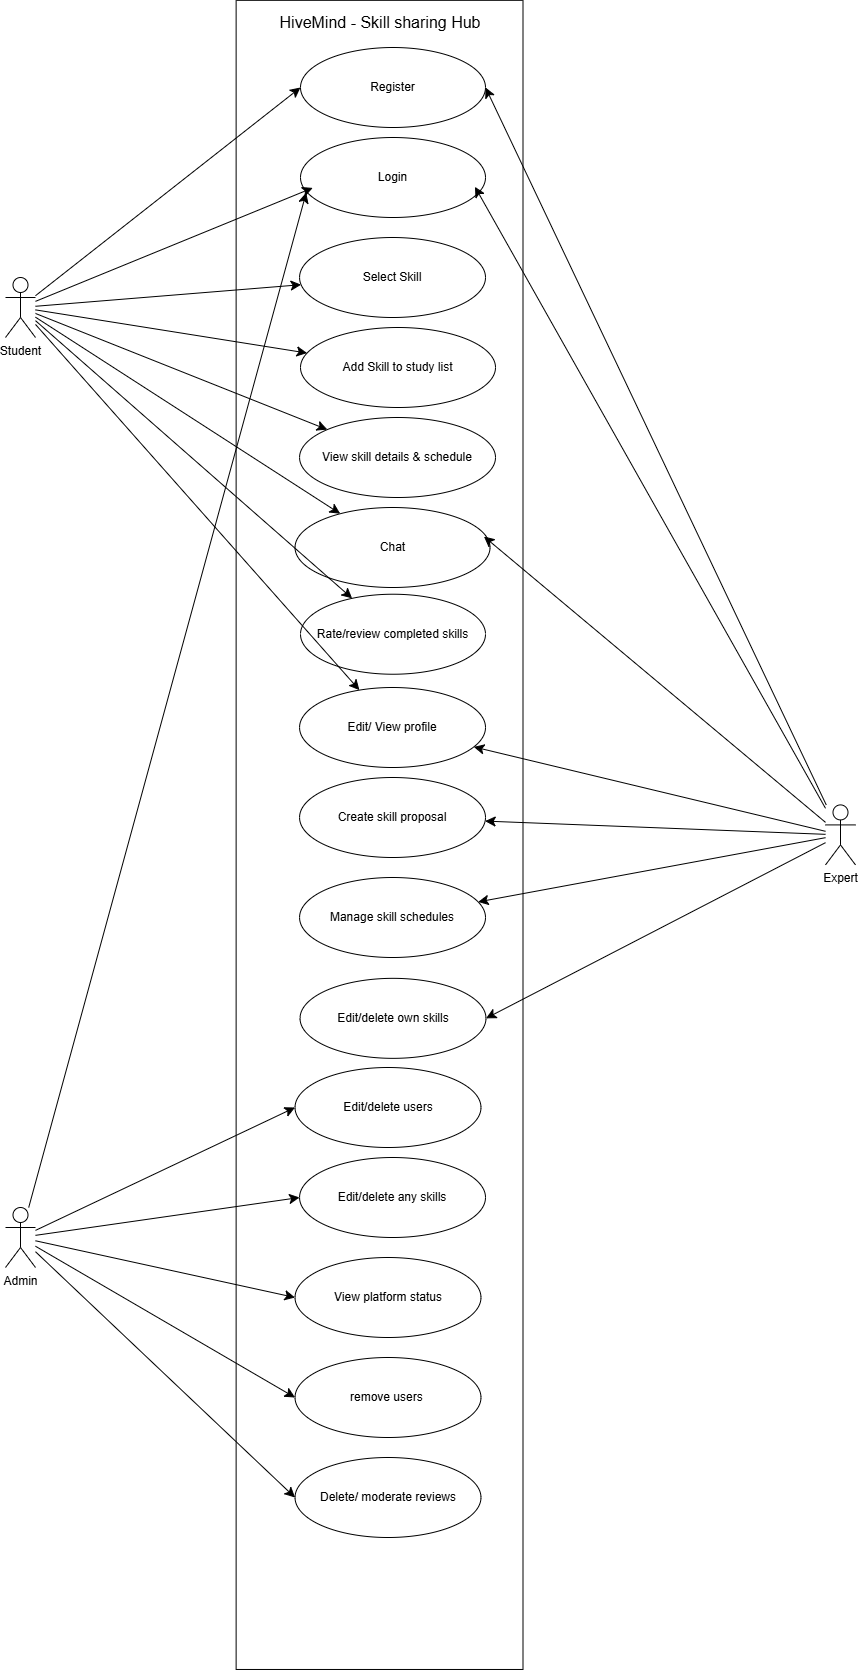

The diagram above was exported from draw.io. Its source (the exported page's mxGraphModel, read from the mxfile embedded in the PNG):
<mxGraphModel dx="1317" dy="895" grid="1" gridSize="10" guides="1" tooltips="1" connect="1" arrows="1" fold="1" page="1" pageScale="1" pageWidth="850" pageHeight="1100" math="0" shadow="0">
  <root>
    <mxCell id="0" />
    <mxCell id="1" parent="0" />
    <mxCell id="xF9QvxqRUrCgBbL2Fj1C-1" value="" style="rounded=0;whiteSpace=wrap;html=1;rotation=90;" parent="1" vertex="1">
      <mxGeometry x="-350.5" y="693.97" width="1669.14" height="286.87" as="geometry" />
    </mxCell>
    <mxCell id="xF9QvxqRUrCgBbL2Fj1C-5" value="HiveMind - Skill sharing Hub" style="text;strokeColor=none;fillColor=none;html=1;align=center;verticalAlign=middle;whiteSpace=wrap;rounded=0;fontSize=16;" parent="1" vertex="1">
      <mxGeometry x="340" y="10" width="290" height="30" as="geometry" />
    </mxCell>
    <mxCell id="xF9QvxqRUrCgBbL2Fj1C-6" value="Register" style="ellipse;whiteSpace=wrap;html=1;" parent="1" vertex="1">
      <mxGeometry x="405" y="50" width="185" height="80" as="geometry" />
    </mxCell>
    <mxCell id="xF9QvxqRUrCgBbL2Fj1C-7" value="Login" style="ellipse;whiteSpace=wrap;html=1;" parent="1" vertex="1">
      <mxGeometry x="405" y="140" width="185" height="80" as="geometry" />
    </mxCell>
    <mxCell id="xF9QvxqRUrCgBbL2Fj1C-8" value="Select Skill" style="ellipse;whiteSpace=wrap;html=1;" parent="1" vertex="1">
      <mxGeometry x="404.06" y="240" width="185.94" height="80" as="geometry" />
    </mxCell>
    <mxCell id="xF9QvxqRUrCgBbL2Fj1C-9" value="Add Skill to study list" style="ellipse;whiteSpace=wrap;html=1;" parent="1" vertex="1">
      <mxGeometry x="405" y="330" width="195" height="80" as="geometry" />
    </mxCell>
    <mxCell id="xF9QvxqRUrCgBbL2Fj1C-14" value="View skill details &amp;amp; schedule" style="ellipse;whiteSpace=wrap;html=1;" parent="1" vertex="1">
      <mxGeometry x="404.06" y="420" width="195.94" height="80" as="geometry" />
    </mxCell>
    <mxCell id="xF9QvxqRUrCgBbL2Fj1C-15" value="Chat" style="ellipse;whiteSpace=wrap;html=1;" parent="1" vertex="1">
      <mxGeometry x="399.53" y="510" width="195" height="80" as="geometry" />
    </mxCell>
    <mxCell id="xF9QvxqRUrCgBbL2Fj1C-16" value="Rate/review completed skills" style="ellipse;whiteSpace=wrap;html=1;" parent="1" vertex="1">
      <mxGeometry x="405" y="596.73" width="185" height="80" as="geometry" />
    </mxCell>
    <mxCell id="xF9QvxqRUrCgBbL2Fj1C-17" value="Edit/ View profile" style="ellipse;whiteSpace=wrap;html=1;" parent="1" vertex="1">
      <mxGeometry x="404.06" y="690" width="185.94" height="80" as="geometry" />
    </mxCell>
    <mxCell id="xF9QvxqRUrCgBbL2Fj1C-19" value="Create skill proposal" style="ellipse;whiteSpace=wrap;html=1;" parent="1" vertex="1">
      <mxGeometry x="404.06" y="780" width="185.94" height="80" as="geometry" />
    </mxCell>
    <mxCell id="xF9QvxqRUrCgBbL2Fj1C-23" style="edgeStyle=none;curved=1;rounded=0;orthogonalLoop=1;jettySize=auto;html=1;entryX=0;entryY=0.5;entryDx=0;entryDy=0;fontSize=12;startSize=8;endSize=8;" parent="1" source="xF9QvxqRUrCgBbL2Fj1C-20" target="xF9QvxqRUrCgBbL2Fj1C-6" edge="1">
      <mxGeometry relative="1" as="geometry" />
    </mxCell>
    <mxCell id="xF9QvxqRUrCgBbL2Fj1C-25" style="edgeStyle=none;curved=1;rounded=0;orthogonalLoop=1;jettySize=auto;html=1;fontSize=12;startSize=8;endSize=8;" parent="1" source="xF9QvxqRUrCgBbL2Fj1C-20" target="xF9QvxqRUrCgBbL2Fj1C-8" edge="1">
      <mxGeometry relative="1" as="geometry" />
    </mxCell>
    <mxCell id="xF9QvxqRUrCgBbL2Fj1C-26" style="edgeStyle=none;curved=1;rounded=0;orthogonalLoop=1;jettySize=auto;html=1;fontSize=12;startSize=8;endSize=8;" parent="1" source="xF9QvxqRUrCgBbL2Fj1C-20" target="xF9QvxqRUrCgBbL2Fj1C-9" edge="1">
      <mxGeometry relative="1" as="geometry" />
    </mxCell>
    <mxCell id="xF9QvxqRUrCgBbL2Fj1C-27" style="edgeStyle=none;curved=1;rounded=0;orthogonalLoop=1;jettySize=auto;html=1;fontSize=12;startSize=8;endSize=8;" parent="1" source="xF9QvxqRUrCgBbL2Fj1C-20" target="xF9QvxqRUrCgBbL2Fj1C-14" edge="1">
      <mxGeometry relative="1" as="geometry" />
    </mxCell>
    <mxCell id="xF9QvxqRUrCgBbL2Fj1C-28" style="edgeStyle=none;curved=1;rounded=0;orthogonalLoop=1;jettySize=auto;html=1;fontSize=12;startSize=8;endSize=8;" parent="1" source="xF9QvxqRUrCgBbL2Fj1C-20" target="xF9QvxqRUrCgBbL2Fj1C-15" edge="1">
      <mxGeometry relative="1" as="geometry" />
    </mxCell>
    <mxCell id="xF9QvxqRUrCgBbL2Fj1C-29" style="edgeStyle=none;curved=1;rounded=0;orthogonalLoop=1;jettySize=auto;html=1;fontSize=12;startSize=8;endSize=8;" parent="1" source="xF9QvxqRUrCgBbL2Fj1C-20" target="xF9QvxqRUrCgBbL2Fj1C-16" edge="1">
      <mxGeometry relative="1" as="geometry" />
    </mxCell>
    <mxCell id="xF9QvxqRUrCgBbL2Fj1C-30" style="edgeStyle=none;curved=1;rounded=0;orthogonalLoop=1;jettySize=auto;html=1;fontSize=12;startSize=8;endSize=8;" parent="1" source="xF9QvxqRUrCgBbL2Fj1C-20" target="xF9QvxqRUrCgBbL2Fj1C-17" edge="1">
      <mxGeometry relative="1" as="geometry" />
    </mxCell>
    <mxCell id="xF9QvxqRUrCgBbL2Fj1C-20" value="Student" style="shape=umlActor;verticalLabelPosition=bottom;verticalAlign=top;html=1;outlineConnect=0;" parent="1" vertex="1">
      <mxGeometry x="110" y="280" width="30" height="60" as="geometry" />
    </mxCell>
    <mxCell id="xF9QvxqRUrCgBbL2Fj1C-34" style="edgeStyle=none;curved=1;rounded=0;orthogonalLoop=1;jettySize=auto;html=1;entryX=1;entryY=0.5;entryDx=0;entryDy=0;fontSize=12;startSize=8;endSize=8;" parent="1" source="xF9QvxqRUrCgBbL2Fj1C-21" target="xF9QvxqRUrCgBbL2Fj1C-6" edge="1">
      <mxGeometry relative="1" as="geometry" />
    </mxCell>
    <mxCell id="xF9QvxqRUrCgBbL2Fj1C-37" style="edgeStyle=none;curved=1;rounded=0;orthogonalLoop=1;jettySize=auto;html=1;fontSize=12;startSize=8;endSize=8;" parent="1" source="xF9QvxqRUrCgBbL2Fj1C-21" target="xF9QvxqRUrCgBbL2Fj1C-17" edge="1">
      <mxGeometry relative="1" as="geometry" />
    </mxCell>
    <mxCell id="xF9QvxqRUrCgBbL2Fj1C-38" style="edgeStyle=none;curved=1;rounded=0;orthogonalLoop=1;jettySize=auto;html=1;fontSize=12;startSize=8;endSize=8;" parent="1" source="xF9QvxqRUrCgBbL2Fj1C-21" target="xF9QvxqRUrCgBbL2Fj1C-19" edge="1">
      <mxGeometry relative="1" as="geometry" />
    </mxCell>
    <mxCell id="xF9QvxqRUrCgBbL2Fj1C-40" style="edgeStyle=none;curved=1;rounded=0;orthogonalLoop=1;jettySize=auto;html=1;fontSize=12;startSize=8;endSize=8;" parent="1" source="xF9QvxqRUrCgBbL2Fj1C-21" target="xF9QvxqRUrCgBbL2Fj1C-39" edge="1">
      <mxGeometry relative="1" as="geometry" />
    </mxCell>
    <mxCell id="xF9QvxqRUrCgBbL2Fj1C-42" style="edgeStyle=none;curved=1;rounded=0;orthogonalLoop=1;jettySize=auto;html=1;entryX=1;entryY=0.5;entryDx=0;entryDy=0;fontSize=12;startSize=8;endSize=8;" parent="1" source="xF9QvxqRUrCgBbL2Fj1C-21" target="xF9QvxqRUrCgBbL2Fj1C-41" edge="1">
      <mxGeometry relative="1" as="geometry" />
    </mxCell>
    <mxCell id="xF9QvxqRUrCgBbL2Fj1C-21" value="Expert" style="shape=umlActor;verticalLabelPosition=bottom;verticalAlign=top;html=1;outlineConnect=0;" parent="1" vertex="1">
      <mxGeometry x="930" y="807.41" width="30" height="60" as="geometry" />
    </mxCell>
    <mxCell id="xF9QvxqRUrCgBbL2Fj1C-49" style="edgeStyle=none;curved=1;rounded=0;orthogonalLoop=1;jettySize=auto;html=1;entryX=0;entryY=0.5;entryDx=0;entryDy=0;fontSize=12;startSize=8;endSize=8;" parent="1" source="xF9QvxqRUrCgBbL2Fj1C-22" target="xF9QvxqRUrCgBbL2Fj1C-44" edge="1">
      <mxGeometry relative="1" as="geometry" />
    </mxCell>
    <mxCell id="xF9QvxqRUrCgBbL2Fj1C-50" style="edgeStyle=none;curved=1;rounded=0;orthogonalLoop=1;jettySize=auto;html=1;entryX=0;entryY=0.5;entryDx=0;entryDy=0;fontSize=12;startSize=8;endSize=8;" parent="1" source="xF9QvxqRUrCgBbL2Fj1C-22" target="xF9QvxqRUrCgBbL2Fj1C-47" edge="1">
      <mxGeometry relative="1" as="geometry" />
    </mxCell>
    <mxCell id="xF9QvxqRUrCgBbL2Fj1C-51" style="edgeStyle=none;curved=1;rounded=0;orthogonalLoop=1;jettySize=auto;html=1;entryX=0;entryY=0.5;entryDx=0;entryDy=0;fontSize=12;startSize=8;endSize=8;" parent="1" source="xF9QvxqRUrCgBbL2Fj1C-22" target="xF9QvxqRUrCgBbL2Fj1C-46" edge="1">
      <mxGeometry relative="1" as="geometry" />
    </mxCell>
    <mxCell id="xF9QvxqRUrCgBbL2Fj1C-52" style="edgeStyle=none;curved=1;rounded=0;orthogonalLoop=1;jettySize=auto;html=1;entryX=0;entryY=0.5;entryDx=0;entryDy=0;fontSize=12;startSize=8;endSize=8;" parent="1" source="xF9QvxqRUrCgBbL2Fj1C-22" target="xF9QvxqRUrCgBbL2Fj1C-45" edge="1">
      <mxGeometry relative="1" as="geometry" />
    </mxCell>
    <mxCell id="xF9QvxqRUrCgBbL2Fj1C-53" style="edgeStyle=none;curved=1;rounded=0;orthogonalLoop=1;jettySize=auto;html=1;entryX=0;entryY=0.5;entryDx=0;entryDy=0;fontSize=12;startSize=8;endSize=8;" parent="1" source="xF9QvxqRUrCgBbL2Fj1C-22" target="xF9QvxqRUrCgBbL2Fj1C-48" edge="1">
      <mxGeometry relative="1" as="geometry" />
    </mxCell>
    <mxCell id="xF9QvxqRUrCgBbL2Fj1C-22" value="Admin" style="shape=umlActor;verticalLabelPosition=bottom;verticalAlign=top;html=1;outlineConnect=0;" parent="1" vertex="1">
      <mxGeometry x="110" y="1210" width="30" height="60" as="geometry" />
    </mxCell>
    <mxCell id="xF9QvxqRUrCgBbL2Fj1C-24" style="edgeStyle=none;curved=1;rounded=0;orthogonalLoop=1;jettySize=auto;html=1;entryX=0.066;entryY=0.63;entryDx=0;entryDy=0;entryPerimeter=0;fontSize=12;startSize=8;endSize=8;" parent="1" source="xF9QvxqRUrCgBbL2Fj1C-20" target="xF9QvxqRUrCgBbL2Fj1C-7" edge="1">
      <mxGeometry relative="1" as="geometry" />
    </mxCell>
    <mxCell id="xF9QvxqRUrCgBbL2Fj1C-35" style="edgeStyle=none;curved=1;rounded=0;orthogonalLoop=1;jettySize=auto;html=1;entryX=0.943;entryY=0.616;entryDx=0;entryDy=0;entryPerimeter=0;fontSize=12;startSize=8;endSize=8;" parent="1" source="xF9QvxqRUrCgBbL2Fj1C-21" target="xF9QvxqRUrCgBbL2Fj1C-7" edge="1">
      <mxGeometry relative="1" as="geometry" />
    </mxCell>
    <mxCell id="xF9QvxqRUrCgBbL2Fj1C-36" style="edgeStyle=none;curved=1;rounded=0;orthogonalLoop=1;jettySize=auto;html=1;entryX=0.969;entryY=0.363;entryDx=0;entryDy=0;entryPerimeter=0;fontSize=12;startSize=8;endSize=8;" parent="1" source="xF9QvxqRUrCgBbL2Fj1C-21" target="xF9QvxqRUrCgBbL2Fj1C-15" edge="1">
      <mxGeometry relative="1" as="geometry" />
    </mxCell>
    <mxCell id="xF9QvxqRUrCgBbL2Fj1C-39" value="Manage skill schedules" style="ellipse;whiteSpace=wrap;html=1;" parent="1" vertex="1">
      <mxGeometry x="404.06" y="880" width="185.94" height="80" as="geometry" />
    </mxCell>
    <mxCell id="xF9QvxqRUrCgBbL2Fj1C-41" value="Edit/delete own skills" style="ellipse;whiteSpace=wrap;html=1;" parent="1" vertex="1">
      <mxGeometry x="404.53" y="980.84" width="185.94" height="80" as="geometry" />
    </mxCell>
    <mxCell id="xF9QvxqRUrCgBbL2Fj1C-43" style="edgeStyle=none;curved=1;rounded=0;orthogonalLoop=1;jettySize=auto;html=1;entryX=0.031;entryY=0.69;entryDx=0;entryDy=0;entryPerimeter=0;fontSize=12;startSize=8;endSize=8;" parent="1" source="xF9QvxqRUrCgBbL2Fj1C-22" target="xF9QvxqRUrCgBbL2Fj1C-7" edge="1">
      <mxGeometry relative="1" as="geometry" />
    </mxCell>
    <mxCell id="xF9QvxqRUrCgBbL2Fj1C-44" value="Edit/delete users" style="ellipse;whiteSpace=wrap;html=1;" parent="1" vertex="1">
      <mxGeometry x="399.53" y="1070" width="185.94" height="80" as="geometry" />
    </mxCell>
    <mxCell id="xF9QvxqRUrCgBbL2Fj1C-45" value="remove users&amp;nbsp;" style="ellipse;whiteSpace=wrap;html=1;" parent="1" vertex="1">
      <mxGeometry x="399.53" y="1360" width="185.94" height="80" as="geometry" />
    </mxCell>
    <mxCell id="xF9QvxqRUrCgBbL2Fj1C-46" value="View platform status" style="ellipse;whiteSpace=wrap;html=1;" parent="1" vertex="1">
      <mxGeometry x="399.53" y="1260" width="185.94" height="80" as="geometry" />
    </mxCell>
    <mxCell id="xF9QvxqRUrCgBbL2Fj1C-47" value="Edit/delete any skills" style="ellipse;whiteSpace=wrap;html=1;" parent="1" vertex="1">
      <mxGeometry x="404.06" y="1160" width="185.94" height="80" as="geometry" />
    </mxCell>
    <mxCell id="xF9QvxqRUrCgBbL2Fj1C-48" value="Delete/ moderate reviews" style="ellipse;whiteSpace=wrap;html=1;" parent="1" vertex="1">
      <mxGeometry x="399.53" y="1460" width="185.94" height="80" as="geometry" />
    </mxCell>
  </root>
</mxGraphModel>